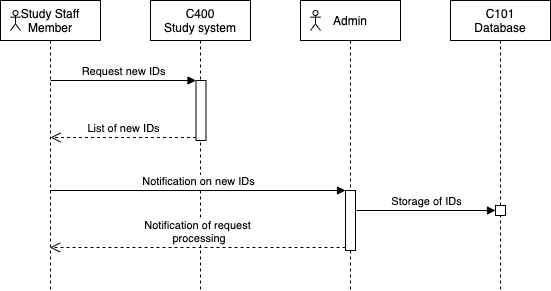

The diagram above was exported from draw.io. Its source (the exported page's mxGraphModel, read from the mxfile embedded in the PNG):
<mxGraphModel dx="1106" dy="-1441" grid="1" gridSize="10" guides="1" tooltips="1" connect="1" arrows="1" fold="1" page="1" pageScale="1" pageWidth="850" pageHeight="1100" math="0" shadow="0">
  <root>
    <mxCell id="0" />
    <mxCell id="1" parent="0" />
    <mxCell id="q0RizgmnVMFt_RJq6PEw-99" value="C101&lt;br&gt;Database" style="shape=umlLifeline;perimeter=lifelinePerimeter;whiteSpace=wrap;html=1;container=1;collapsible=0;recursiveResize=0;outlineConnect=0;" vertex="1" parent="1">
      <mxGeometry x="570" y="2577" width="100" height="290" as="geometry" />
    </mxCell>
    <mxCell id="q0RizgmnVMFt_RJq6PEw-100" value="Admin" style="shape=umlLifeline;perimeter=lifelinePerimeter;whiteSpace=wrap;html=1;container=1;collapsible=0;recursiveResize=0;outlineConnect=0;" vertex="1" parent="1">
      <mxGeometry x="420" y="2577" width="100" height="290" as="geometry" />
    </mxCell>
    <mxCell id="q0RizgmnVMFt_RJq6PEw-101" value="" style="shape=umlActor;verticalLabelPosition=bottom;verticalAlign=top;html=1;fontSize=11;" vertex="1" parent="q0RizgmnVMFt_RJq6PEw-100">
      <mxGeometry x="10" y="10" width="10" height="20" as="geometry" />
    </mxCell>
    <mxCell id="q0RizgmnVMFt_RJq6PEw-102" value="" style="html=1;points=[];perimeter=orthogonalPerimeter;" vertex="1" parent="q0RizgmnVMFt_RJq6PEw-100">
      <mxGeometry x="195" y="205" width="10" height="10" as="geometry" />
    </mxCell>
    <mxCell id="q0RizgmnVMFt_RJq6PEw-103" value="Storage of IDs" style="html=1;verticalAlign=bottom;endArrow=block;entryX=0;entryY=0;" edge="1" parent="q0RizgmnVMFt_RJq6PEw-100">
      <mxGeometry relative="1" as="geometry">
        <mxPoint x="56" y="210" as="sourcePoint" />
        <mxPoint x="195" y="210" as="targetPoint" />
      </mxGeometry>
    </mxCell>
    <mxCell id="q0RizgmnVMFt_RJq6PEw-104" value="" style="html=1;points=[];perimeter=orthogonalPerimeter;" vertex="1" parent="q0RizgmnVMFt_RJq6PEw-100">
      <mxGeometry x="45" y="190" width="10" height="60" as="geometry" />
    </mxCell>
    <mxCell id="q0RizgmnVMFt_RJq6PEw-105" value="&lt;span&gt;C400&lt;/span&gt;&lt;br&gt;Study system" style="shape=umlLifeline;perimeter=lifelinePerimeter;whiteSpace=wrap;html=1;container=1;collapsible=0;recursiveResize=0;outlineConnect=0;" vertex="1" parent="1">
      <mxGeometry x="270" y="2577" width="100" height="290" as="geometry" />
    </mxCell>
    <mxCell id="q0RizgmnVMFt_RJq6PEw-106" value="" style="html=1;points=[];perimeter=orthogonalPerimeter;" vertex="1" parent="q0RizgmnVMFt_RJq6PEw-105">
      <mxGeometry x="45.5" y="80" width="10" height="60" as="geometry" />
    </mxCell>
    <mxCell id="q0RizgmnVMFt_RJq6PEw-107" value="List of new IDs" style="html=1;verticalAlign=bottom;endArrow=open;dashed=1;endSize=8;exitX=0;exitY=0.95;" edge="1" parent="q0RizgmnVMFt_RJq6PEw-105" source="q0RizgmnVMFt_RJq6PEw-106">
      <mxGeometry relative="1" as="geometry">
        <mxPoint x="-100" y="137" as="targetPoint" />
      </mxGeometry>
    </mxCell>
    <mxCell id="q0RizgmnVMFt_RJq6PEw-108" value="Request new IDs" style="html=1;verticalAlign=bottom;endArrow=block;entryX=0;entryY=0;" edge="1" parent="q0RizgmnVMFt_RJq6PEw-105" target="q0RizgmnVMFt_RJq6PEw-106">
      <mxGeometry relative="1" as="geometry">
        <mxPoint x="-100" y="80" as="sourcePoint" />
      </mxGeometry>
    </mxCell>
    <mxCell id="q0RizgmnVMFt_RJq6PEw-109" value="Notification of request&lt;br&gt;&amp;nbsp;processing" style="html=1;verticalAlign=bottom;endArrow=open;dashed=1;endSize=8;exitX=0;exitY=0.95;" edge="1" parent="1" source="q0RizgmnVMFt_RJq6PEw-104" target="q0RizgmnVMFt_RJq6PEw-111">
      <mxGeometry relative="1" as="geometry">
        <mxPoint x="327" y="2685" as="targetPoint" />
      </mxGeometry>
    </mxCell>
    <mxCell id="q0RizgmnVMFt_RJq6PEw-110" value="Notification on new IDs" style="html=1;verticalAlign=bottom;endArrow=block;entryX=0;entryY=0;" edge="1" parent="1" source="q0RizgmnVMFt_RJq6PEw-111" target="q0RizgmnVMFt_RJq6PEw-104">
      <mxGeometry relative="1" as="geometry">
        <mxPoint x="326" y="2657" as="sourcePoint" />
      </mxGeometry>
    </mxCell>
    <mxCell id="q0RizgmnVMFt_RJq6PEw-111" value="Study Staff Member" style="shape=umlLifeline;perimeter=lifelinePerimeter;whiteSpace=wrap;html=1;container=1;collapsible=0;recursiveResize=0;outlineConnect=0;" vertex="1" parent="1">
      <mxGeometry x="120" y="2577" width="100" height="290" as="geometry" />
    </mxCell>
    <mxCell id="q0RizgmnVMFt_RJq6PEw-112" value="" style="shape=umlActor;verticalLabelPosition=bottom;verticalAlign=top;html=1;fontSize=11;" vertex="1" parent="q0RizgmnVMFt_RJq6PEw-111">
      <mxGeometry x="10" y="10" width="10" height="20" as="geometry" />
    </mxCell>
  </root>
</mxGraphModel>